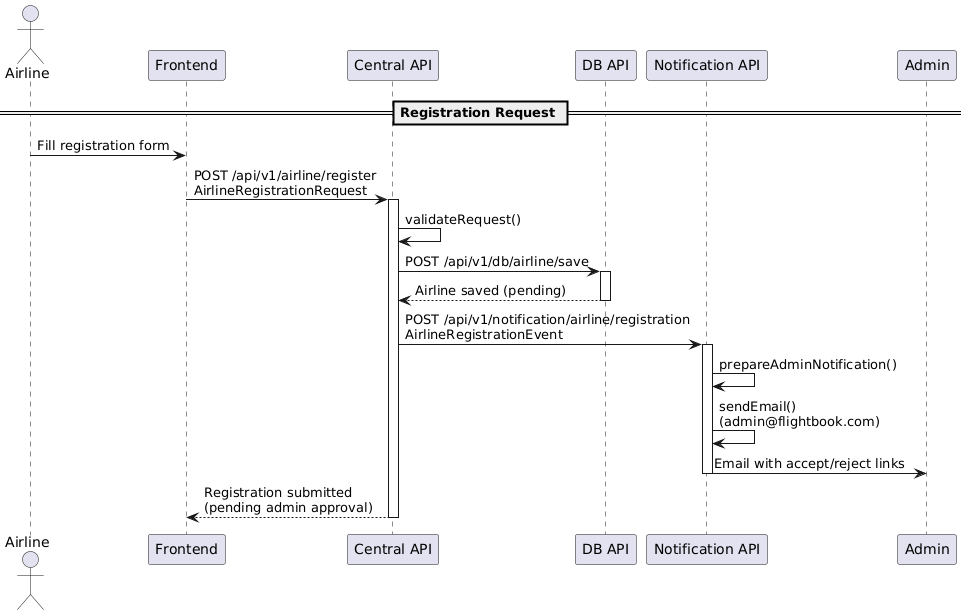

The diagram above was rendered by PlantUML. Its source (embedded in the PNG):
@startuml
actor "Airline" as airline
participant "Frontend" as ui
participant "Central API" as central
participant "DB API" as db
participant "Notification API" as notif
participant "Admin" as admin

== Registration Request ==
airline -> ui: Fill registration form
ui -> central: POST /api/v1/airline/register\nAirlineRegistrationRequest
activate central
central -> central: validateRequest()
central -> db: POST /api/v1/db/airline/save
activate db
db --> central: Airline saved (pending)
deactivate db

central -> notif: POST /api/v1/notification/airline/registration\nAirlineRegistrationEvent
activate notif
notif -> notif: prepareAdminNotification()
notif -> notif: sendEmail()\n(admin@flightbook.com)
notif -> admin: Email with accept/reject links
deactivate notif
central --> ui: Registration submitted\n(pending admin approval)
deactivate central
@enduml